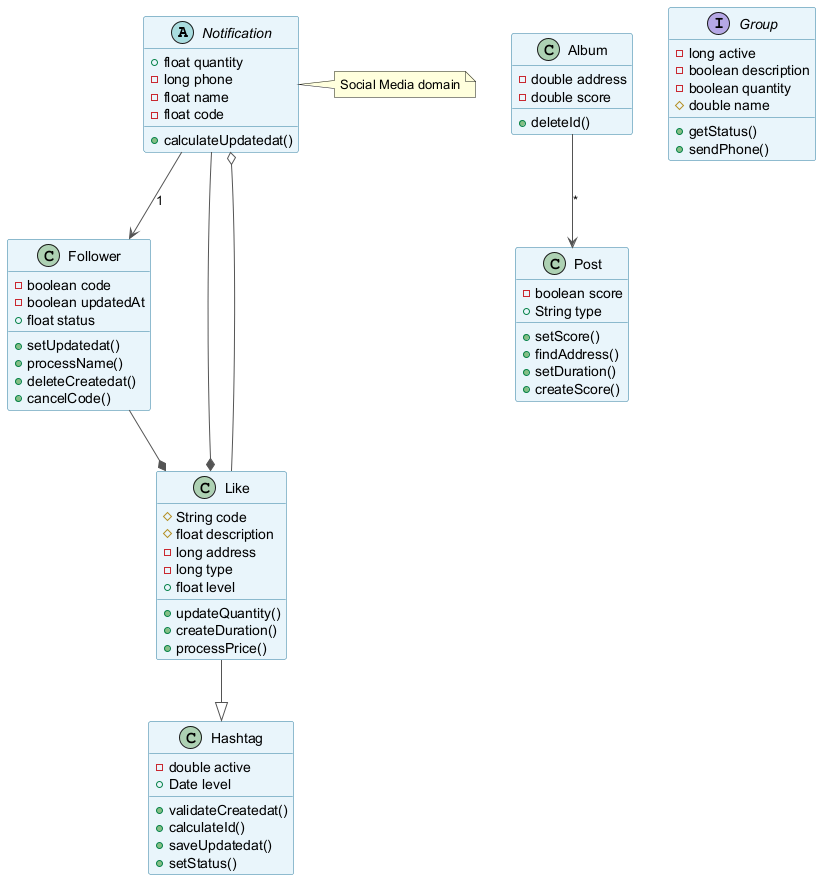

The diagram above was rendered by PlantUML. Its source (embedded in the PNG):
@startuml
skinparam backgroundColor #FFFFFF
skinparam classBackgroundColor #E8F4FA
skinparam classBorderColor #2C7DA0
skinparam ArrowColor #555555
abstract class Notification {
  +float quantity
  -long phone
  -float name
  -float code
  +calculateUpdatedat()
}
class Album {
  -double address
  -double score
  +deleteId()
}
class Follower {
  -boolean code
  -boolean updatedAt
  +float status
  +setUpdatedat()
  +processName()
  +deleteCreatedat()
  +cancelCode()
}
interface Group {
  -long active
  -boolean description
  -boolean quantity
  #double name
  +getStatus()
  +sendPhone()
}
class Post {
  -boolean score
  +String type
  +setScore()
  +findAddress()
  +setDuration()
  +createScore()
}
class Hashtag {
  -double active
  +Date level
  +validateCreatedat()
  +calculateId()
  +saveUpdatedat()
  +setStatus()
}
class Like {
  #String code
  #float description
  -long address
  -long type
  +float level
  +updateQuantity()
  +createDuration()
  +processPrice()
}
Album --> Post : "*"
Follower --* Like
Notification --* Like
Notification --> Follower : "1"
Like --|> Hashtag
Like --o Notification
note right of Notification : Social Media domain
@enduml